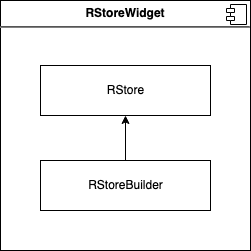

The diagram above was exported from draw.io. Its source (the exported page's mxGraphModel, read from the mxfile embedded in the PNG):
<mxGraphModel dx="786" dy="512" grid="1" gridSize="10" guides="1" tooltips="1" connect="1" arrows="1" fold="1" page="1" pageScale="1" pageWidth="827" pageHeight="1169" math="0" shadow="0">
  <root>
    <mxCell id="WIyWlLk6GJQsqaUBKTNV-0" />
    <mxCell id="WIyWlLk6GJQsqaUBKTNV-1" parent="WIyWlLk6GJQsqaUBKTNV-0" />
    <mxCell id="CMuBSTmQumP4OGBQi_pp-1" value="&lt;p style=&quot;margin:0px;margin-top:6px;text-align:center;&quot;&gt;&lt;b&gt;RStoreWidget&lt;/b&gt;&lt;br&gt;&lt;/p&gt;&lt;hr&gt;&lt;p style=&quot;margin:0px;margin-left:8px;&quot;&gt;&lt;br&gt;&lt;/p&gt;" style="align=left;overflow=fill;html=1;dropTarget=0;" vertex="1" parent="WIyWlLk6GJQsqaUBKTNV-1">
      <mxGeometry x="270" y="520" width="250" height="250" as="geometry" />
    </mxCell>
    <mxCell id="CMuBSTmQumP4OGBQi_pp-2" value="" style="shape=component;jettyWidth=8;jettyHeight=4;" vertex="1" parent="CMuBSTmQumP4OGBQi_pp-1">
      <mxGeometry x="1" width="20" height="20" relative="1" as="geometry">
        <mxPoint x="-24" y="4" as="offset" />
      </mxGeometry>
    </mxCell>
    <mxCell id="CMuBSTmQumP4OGBQi_pp-3" value="RStore" style="html=1;" vertex="1" parent="WIyWlLk6GJQsqaUBKTNV-1">
      <mxGeometry x="310" y="585" width="170" height="50" as="geometry" />
    </mxCell>
    <mxCell id="CMuBSTmQumP4OGBQi_pp-10" style="edgeStyle=orthogonalEdgeStyle;rounded=0;orthogonalLoop=1;jettySize=auto;html=1;exitX=0.5;exitY=0;exitDx=0;exitDy=0;entryX=0.5;entryY=1;entryDx=0;entryDy=0;" edge="1" parent="WIyWlLk6GJQsqaUBKTNV-1" source="CMuBSTmQumP4OGBQi_pp-4" target="CMuBSTmQumP4OGBQi_pp-3">
      <mxGeometry relative="1" as="geometry" />
    </mxCell>
    <mxCell id="CMuBSTmQumP4OGBQi_pp-4" value="RStoreBuilder" style="html=1;" vertex="1" parent="WIyWlLk6GJQsqaUBKTNV-1">
      <mxGeometry x="310" y="680" width="170" height="50" as="geometry" />
    </mxCell>
  </root>
</mxGraphModel>